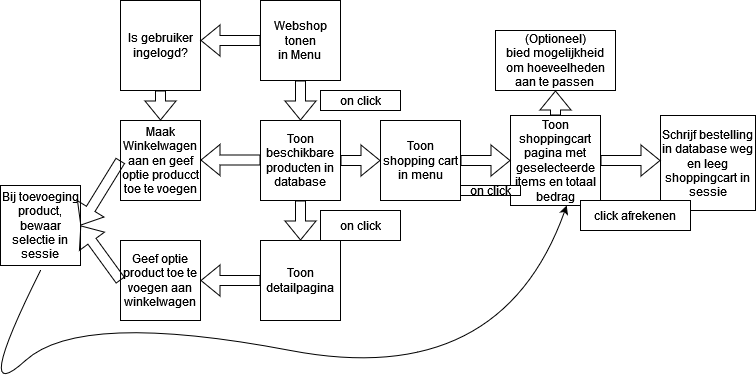

The diagram above was exported from draw.io. Its source (the exported page's mxGraphModel, read from the mxfile embedded in the PNG):
<mxGraphModel dx="1422" dy="780" grid="1" gridSize="10" guides="1" tooltips="1" connect="1" arrows="1" fold="1" page="1" pageScale="1" pageWidth="850" pageHeight="1100" math="0" shadow="0">
  <root>
    <mxCell id="0" />
    <mxCell id="1" parent="0" />
    <mxCell id="cmuBOKWnq_Rk3sW_dnrJ-1" value="&lt;div&gt;Webshop tonen&lt;/div&gt;&lt;div&gt;in Menu&lt;br&gt;&lt;/div&gt;" style="whiteSpace=wrap;html=1;aspect=fixed;" parent="1" vertex="1">
      <mxGeometry x="480" y="30" width="80" height="80" as="geometry" />
    </mxCell>
    <mxCell id="cmuBOKWnq_Rk3sW_dnrJ-2" value="" style="shape=flexArrow;endArrow=classic;html=1;rounded=0;exitX=0.5;exitY=1;exitDx=0;exitDy=0;" parent="1" source="cmuBOKWnq_Rk3sW_dnrJ-1" edge="1">
      <mxGeometry width="50" height="50" relative="1" as="geometry">
        <mxPoint x="530" y="170" as="sourcePoint" />
        <mxPoint x="520" y="150" as="targetPoint" />
      </mxGeometry>
    </mxCell>
    <mxCell id="cmuBOKWnq_Rk3sW_dnrJ-3" value="Toon beschikbare producten in database" style="whiteSpace=wrap;html=1;aspect=fixed;" parent="1" vertex="1">
      <mxGeometry x="480" y="150" width="80" height="80" as="geometry" />
    </mxCell>
    <mxCell id="cmuBOKWnq_Rk3sW_dnrJ-4" value="on click" style="rounded=0;whiteSpace=wrap;html=1;" parent="1" vertex="1">
      <mxGeometry x="540" y="120" width="80" height="20" as="geometry" />
    </mxCell>
    <mxCell id="cmuBOKWnq_Rk3sW_dnrJ-5" value="" style="shape=flexArrow;endArrow=classic;html=1;rounded=0;exitX=0.5;exitY=1;exitDx=0;exitDy=0;" parent="1" source="cmuBOKWnq_Rk3sW_dnrJ-3" edge="1">
      <mxGeometry width="50" height="50" relative="1" as="geometry">
        <mxPoint x="520" y="240" as="sourcePoint" />
        <mxPoint x="520" y="270" as="targetPoint" />
      </mxGeometry>
    </mxCell>
    <mxCell id="cmuBOKWnq_Rk3sW_dnrJ-6" value="Toon detailpagina" style="whiteSpace=wrap;html=1;aspect=fixed;" parent="1" vertex="1">
      <mxGeometry x="480" y="270" width="80" height="80" as="geometry" />
    </mxCell>
    <mxCell id="cmuBOKWnq_Rk3sW_dnrJ-7" value="on click" style="rounded=0;whiteSpace=wrap;html=1;" parent="1" vertex="1">
      <mxGeometry x="540" y="240" width="80" height="30" as="geometry" />
    </mxCell>
    <mxCell id="cmuBOKWnq_Rk3sW_dnrJ-8" value="" style="shape=flexArrow;endArrow=classic;html=1;rounded=0;" parent="1" edge="1">
      <mxGeometry width="50" height="50" relative="1" as="geometry">
        <mxPoint x="480" y="189.5" as="sourcePoint" />
        <mxPoint x="420" y="189.5" as="targetPoint" />
      </mxGeometry>
    </mxCell>
    <mxCell id="cmuBOKWnq_Rk3sW_dnrJ-10" value="" style="shape=flexArrow;endArrow=classic;html=1;rounded=0;" parent="1" edge="1">
      <mxGeometry width="50" height="50" relative="1" as="geometry">
        <mxPoint x="480" y="310" as="sourcePoint" />
        <mxPoint x="420" y="310" as="targetPoint" />
      </mxGeometry>
    </mxCell>
    <mxCell id="cmuBOKWnq_Rk3sW_dnrJ-11" value="Maak Winkelwagen aan en geef optie producct toe te voegen" style="whiteSpace=wrap;html=1;aspect=fixed;" parent="1" vertex="1">
      <mxGeometry x="340" y="150" width="80" height="80" as="geometry" />
    </mxCell>
    <mxCell id="cmuBOKWnq_Rk3sW_dnrJ-12" value="Is gebruiker ingelogd?" style="rounded=0;whiteSpace=wrap;html=1;" parent="1" vertex="1">
      <mxGeometry x="340" y="30" width="80" height="90" as="geometry" />
    </mxCell>
    <mxCell id="cmuBOKWnq_Rk3sW_dnrJ-14" value="" style="shape=flexArrow;endArrow=classic;html=1;rounded=0;exitX=0;exitY=0.5;exitDx=0;exitDy=0;" parent="1" source="cmuBOKWnq_Rk3sW_dnrJ-1" edge="1">
      <mxGeometry width="50" height="50" relative="1" as="geometry">
        <mxPoint x="480" y="120" as="sourcePoint" />
        <mxPoint x="420" y="70" as="targetPoint" />
      </mxGeometry>
    </mxCell>
    <mxCell id="cmuBOKWnq_Rk3sW_dnrJ-16" value="" style="shape=flexArrow;endArrow=classic;html=1;rounded=0;exitX=0.5;exitY=1;exitDx=0;exitDy=0;entryX=0.5;entryY=0;entryDx=0;entryDy=0;" parent="1" source="cmuBOKWnq_Rk3sW_dnrJ-12" target="cmuBOKWnq_Rk3sW_dnrJ-11" edge="1">
      <mxGeometry width="50" height="50" relative="1" as="geometry">
        <mxPoint x="120" y="160" as="sourcePoint" />
        <mxPoint x="140" y="320" as="targetPoint" />
      </mxGeometry>
    </mxCell>
    <mxCell id="cmuBOKWnq_Rk3sW_dnrJ-17" value="Geef optie product toe te voegen aan winkelwagen" style="whiteSpace=wrap;html=1;aspect=fixed;" parent="1" vertex="1">
      <mxGeometry x="340" y="270" width="80" height="80" as="geometry" />
    </mxCell>
    <mxCell id="cmuBOKWnq_Rk3sW_dnrJ-19" value="Bij toevoeging product, bewaar selectie in sessie" style="whiteSpace=wrap;html=1;aspect=fixed;" parent="1" vertex="1">
      <mxGeometry x="220" y="215" width="80" height="80" as="geometry" />
    </mxCell>
    <mxCell id="cmuBOKWnq_Rk3sW_dnrJ-20" value="" style="shape=flexArrow;endArrow=classic;html=1;rounded=0;exitX=0;exitY=0.5;exitDx=0;exitDy=0;entryX=1;entryY=0.5;entryDx=0;entryDy=0;" parent="1" source="cmuBOKWnq_Rk3sW_dnrJ-11" target="cmuBOKWnq_Rk3sW_dnrJ-19" edge="1">
      <mxGeometry width="50" height="50" relative="1" as="geometry">
        <mxPoint x="240" y="190" as="sourcePoint" />
        <mxPoint x="290" y="140" as="targetPoint" />
      </mxGeometry>
    </mxCell>
    <mxCell id="cmuBOKWnq_Rk3sW_dnrJ-21" value="" style="shape=flexArrow;endArrow=classic;html=1;rounded=0;exitX=0;exitY=0.5;exitDx=0;exitDy=0;entryX=1;entryY=0.5;entryDx=0;entryDy=0;" parent="1" source="cmuBOKWnq_Rk3sW_dnrJ-17" target="cmuBOKWnq_Rk3sW_dnrJ-19" edge="1">
      <mxGeometry width="50" height="50" relative="1" as="geometry">
        <mxPoint x="400" y="360" as="sourcePoint" />
        <mxPoint x="450" y="310" as="targetPoint" />
      </mxGeometry>
    </mxCell>
    <mxCell id="cmuBOKWnq_Rk3sW_dnrJ-22" value="Toon shopping cart in menu" style="whiteSpace=wrap;html=1;aspect=fixed;" parent="1" vertex="1">
      <mxGeometry x="600" y="150" width="80" height="80" as="geometry" />
    </mxCell>
    <mxCell id="cmuBOKWnq_Rk3sW_dnrJ-23" value="" style="shape=flexArrow;endArrow=classic;html=1;rounded=0;exitX=1;exitY=0.5;exitDx=0;exitDy=0;entryX=0;entryY=0.5;entryDx=0;entryDy=0;" parent="1" source="cmuBOKWnq_Rk3sW_dnrJ-3" target="cmuBOKWnq_Rk3sW_dnrJ-22" edge="1">
      <mxGeometry width="50" height="50" relative="1" as="geometry">
        <mxPoint x="680" y="340" as="sourcePoint" />
        <mxPoint x="730" y="290" as="targetPoint" />
      </mxGeometry>
    </mxCell>
    <mxCell id="cmuBOKWnq_Rk3sW_dnrJ-24" value="Toon shoppingcart pagina met geselecteerde items en totaal bedrag" style="whiteSpace=wrap;html=1;aspect=fixed;" parent="1" vertex="1">
      <mxGeometry x="730" y="145" width="90" height="90" as="geometry" />
    </mxCell>
    <mxCell id="cmuBOKWnq_Rk3sW_dnrJ-25" value="" style="shape=flexArrow;endArrow=classic;html=1;rounded=0;entryX=0;entryY=0.5;entryDx=0;entryDy=0;exitX=1;exitY=0.5;exitDx=0;exitDy=0;" parent="1" source="cmuBOKWnq_Rk3sW_dnrJ-22" target="cmuBOKWnq_Rk3sW_dnrJ-24" edge="1">
      <mxGeometry width="50" height="50" relative="1" as="geometry">
        <mxPoint x="690" y="150" as="sourcePoint" />
        <mxPoint x="740" y="100" as="targetPoint" />
      </mxGeometry>
    </mxCell>
    <mxCell id="cmuBOKWnq_Rk3sW_dnrJ-26" value="on click" style="rounded=0;whiteSpace=wrap;html=1;" parent="1" vertex="1">
      <mxGeometry x="680" y="215" width="60" height="10" as="geometry" />
    </mxCell>
    <mxCell id="cmuBOKWnq_Rk3sW_dnrJ-29" value="" style="curved=1;endArrow=classic;html=1;rounded=0;entryX=0.625;entryY=1;entryDx=0;entryDy=0;entryPerimeter=0;" parent="1" target="cmuBOKWnq_Rk3sW_dnrJ-24" edge="1">
      <mxGeometry width="50" height="50" relative="1" as="geometry">
        <mxPoint x="260" y="300" as="sourcePoint" />
        <mxPoint x="320" y="340" as="targetPoint" />
        <Array as="points">
          <mxPoint x="190" y="440" />
          <mxPoint x="300" y="340" />
          <mxPoint x="720" y="420" />
        </Array>
      </mxGeometry>
    </mxCell>
    <mxCell id="cmuBOKWnq_Rk3sW_dnrJ-30" value="&lt;div&gt;(Optioneel)&lt;/div&gt;&lt;div&gt;bied mogelijkheid om hoeveelheden aan te passen&lt;br&gt;&lt;/div&gt;" style="rounded=0;whiteSpace=wrap;html=1;" parent="1" vertex="1">
      <mxGeometry x="715" y="60" width="120" height="60" as="geometry" />
    </mxCell>
    <mxCell id="cmuBOKWnq_Rk3sW_dnrJ-31" value="" style="shape=flexArrow;endArrow=classic;html=1;rounded=0;exitX=0.5;exitY=0;exitDx=0;exitDy=0;entryX=0.5;entryY=1;entryDx=0;entryDy=0;" parent="1" source="cmuBOKWnq_Rk3sW_dnrJ-24" target="cmuBOKWnq_Rk3sW_dnrJ-30" edge="1">
      <mxGeometry width="50" height="50" relative="1" as="geometry">
        <mxPoint x="900" y="180" as="sourcePoint" />
        <mxPoint x="950" y="130" as="targetPoint" />
      </mxGeometry>
    </mxCell>
    <mxCell id="cmuBOKWnq_Rk3sW_dnrJ-32" value="Schrijf bestelling in database weg en leeg shoppingcart in sessie" style="whiteSpace=wrap;html=1;aspect=fixed;" parent="1" vertex="1">
      <mxGeometry x="880" y="145" width="95" height="95" as="geometry" />
    </mxCell>
    <mxCell id="cmuBOKWnq_Rk3sW_dnrJ-33" value="" style="shape=flexArrow;endArrow=classic;html=1;rounded=0;exitX=1;exitY=0.5;exitDx=0;exitDy=0;" parent="1" source="cmuBOKWnq_Rk3sW_dnrJ-24" edge="1">
      <mxGeometry width="50" height="50" relative="1" as="geometry">
        <mxPoint x="860" y="340" as="sourcePoint" />
        <mxPoint x="880" y="190" as="targetPoint" />
      </mxGeometry>
    </mxCell>
    <mxCell id="cmuBOKWnq_Rk3sW_dnrJ-34" value="click afrekenen" style="rounded=0;whiteSpace=wrap;html=1;" parent="1" vertex="1">
      <mxGeometry x="800" y="230" width="110" height="30" as="geometry" />
    </mxCell>
  </root>
</mxGraphModel>